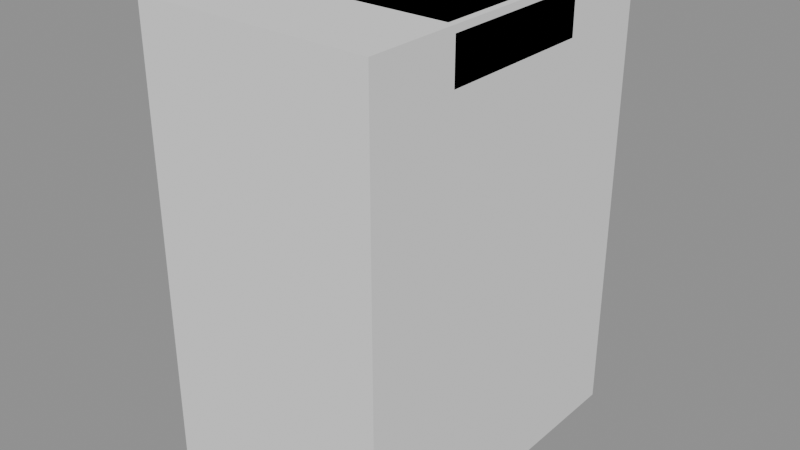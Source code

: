 # Source: Prop_Brk_AssemblyPiece_Wheel.blend  (saved by Blender 4.3.34; exported with 4.5.12 LTS)
import bpy
from mathutils import Matrix  # noqa: F401  (used for matrix-valued properties, if any)

bpy.ops.wm.read_factory_settings(use_empty=True)
scene = bpy.context.scene
scene.name = 'Scene'

# ---- materials (node trees are filled in below, after node groups)
mat_prop_brk_assemblypiece_wheel_m0 = bpy.data.materials.new('Prop_Brk_AssemblyPiece_Wheel_M0')
mat_prop_brk_assemblypiece_wheel_m0.diffuse_color = (0.01992, 0.01891, 0.02899, 1.0)
mat_prop_brk_assemblypiece_wheel_m1 = bpy.data.materials.new('Prop_Brk_AssemblyPiece_Wheel_M1')
mat_prop_brk_assemblypiece_wheel_m1.diffuse_color = (0.01992, 0.01891, 0.02899, 1.0)

# ---- material node trees
mat_prop_brk_assemblypiece_wheel_m0.use_nodes = True; mat_prop_brk_assemblypiece_wheel_m0.node_tree.nodes.clear()
_N = mat_prop_brk_assemblypiece_wheel_m0.node_tree.nodes; _L = mat_prop_brk_assemblypiece_wheel_m0.node_tree.links
n0 = _N.new('ShaderNodeBsdfPrincipled'); n0.name = 'Principled BSDF'; n0.location = (10, 300)
n0.inputs[0].default_value = (0.01992, 0.01891, 0.02899, 1.0)
n0.inputs[2].default_value = 0.45
n1 = _N.new('ShaderNodeOutputMaterial'); n1.name = 'Material Output'; n1.location = (300, 300)
_L.new(n0.outputs[0], n1.inputs[0])
n1.is_active_output = True
mat_prop_brk_assemblypiece_wheel_m1.use_nodes = True; mat_prop_brk_assemblypiece_wheel_m1.node_tree.nodes.clear()
_N = mat_prop_brk_assemblypiece_wheel_m1.node_tree.nodes; _L = mat_prop_brk_assemblypiece_wheel_m1.node_tree.links
n0 = _N.new('ShaderNodeBsdfPrincipled'); n0.name = 'Principled BSDF'; n0.location = (10, 300)
n0.inputs[0].default_value = (0.01992, 0.01891, 0.02899, 1.0)
n0.inputs[2].default_value = 0.6
n1 = _N.new('ShaderNodeOutputMaterial'); n1.name = 'Material Output'; n1.location = (300, 300)
_L.new(n0.outputs[0], n1.inputs[0])
n1.is_active_output = True

# ---- meshes
me_prop_brk_assemblypiece_wheel = bpy.data.meshes.new('Prop_Brk_AssemblyPiece_Wheel')
me_prop_brk_assemblypiece_wheel.from_pydata([(-0.14, 0.25, 0.25), (-0.14, 0.231, 0.3457), (-0.14, 0.1768, 0.4268), (-0.14, 0.09567, 0.481), (-0.14, 1.531e-17, 0.5), (-0.14, -0.09567, 0.481), (-0.14, -0.1768, 0.4268), (-0.14, -0.231, 0.3457), (-0.14, -0.25, 0.25), (-0.14, -0.231, 0.1543), (-0.14, -0.1768, 0.07322), (-0.14, -0.09567, 0.01903), (-0.14, -4.592e-17, 0.0), (-0.14, 0.09567, 0.01903), (-0.14, 0.1768, 0.07322), (-0.14, 0.231, 0.1543), (0.01, 0.25, 0.25), (0.01, 0.231, 0.3457), (0.01, 0.1768, 0.4268), (0.01, 0.09567, 0.481), (0.01, 1.531e-17, 0.5), (0.01, -0.09567, 0.481), (0.01, -0.1768, 0.4268), (0.01, -0.231, 0.3457), (0.01, -0.25, 0.25), (0.01, -0.231, 0.1543), (0.01, -0.1768, 0.07322), (0.01, -0.09567, 0.01903), (0.01, -4.592e-17, 0.0), (0.01, 0.09567, 0.01903), (0.01, 0.1768, 0.07322), (0.01, 0.231, 0.1543), (-0.15, 0.1, 0.25), (-0.15, 0.0809, 0.3088), (-0.15, 0.0309, 0.3451), (-0.15, -0.0309, 0.3451), (-0.15, -0.0809, 0.3088), (-0.15, -0.1, 0.25), (-0.15, -0.0809, 0.1912), (-0.15, -0.0309, 0.1549), (-0.15, 0.0309, 0.1549), (-0.15, 0.0809, 0.1912), (0.02, 0.1, 0.25), (0.02, 0.0809, 0.3088), (0.02, 0.0309, 0.3451), (0.02, -0.0309, 0.3451), (0.02, -0.0809, 0.3088), (0.02, -0.1, 0.25), (0.02, -0.0809, 0.1912), (0.02, -0.0309, 0.1549), (0.02, 0.0309, 0.1549), (0.02, 0.0809, 0.1912), (0.035, -0.03, 0.3), (0.035, -0.03, 0.6), (0.035, 0.03, 0.3), (0.035, 0.03, 0.6), (0.095, -0.03, 0.3), (0.095, -0.03, 0.6), (0.095, 0.03, 0.3), (0.095, 0.03, 0.6), (-0.0504, -0.1154, 0.58), (-0.0504, -0.125, 0.5896), (-0.06, -0.1154, 0.5896), (-0.0504, -0.125, 0.6504), (-0.0504, -0.1154, 0.66), (-0.06, -0.1154, 0.6504), (-0.0504, 0.1154, 0.58), (-0.06, 0.1154, 0.5896), (-0.0504, 0.125, 0.5896), (-0.0504, 0.1154, 0.66), (-0.0504, 0.125, 0.6504), (-0.06, 0.1154, 0.6504), (0.1804, -0.1154, 0.58), (0.19, -0.1154, 0.5896), (0.1804, -0.125, 0.5896), (0.1804, -0.1154, 0.66), (0.1804, -0.125, 0.6504), (0.19, -0.1154, 0.6504), (0.1804, 0.1154, 0.58), (0.1804, 0.125, 0.5896), (0.19, 0.1154, 0.5896), (0.1804, 0.1154, 0.66), (0.19, 0.1154, 0.6504), (0.1804, 0.125, 0.6504)], [], [(0, 1, 17, 16), (1, 2, 18, 17), (2, 3, 19, 18), (3, 4, 20, 19), (4, 5, 21, 20), (5, 6, 22, 21), (6, 7, 23, 22), (7, 8, 24, 23), (8, 9, 25, 24), (9, 10, 26, 25), (10, 11, 27, 26), (11, 12, 28, 27), (12, 13, 29, 28), (13, 14, 30, 29), (14, 15, 31, 30), (15, 0, 16, 31), (15, 14, 13, 12, 11, 10, 9, 8, 7, 6, 5, 4, 3, 2, 1, 0), (16, 17, 18, 19, 20, 21, 22, 23, 24, 25, 26, 27, 28, 29, 30, 31), (32, 33, 43, 42), (33, 34, 44, 43), (34, 35, 45, 44), (35, 36, 46, 45), (36, 37, 47, 46), (37, 38, 48, 47), (38, 39, 49, 48), (39, 40, 50, 49), (40, 41, 51, 50), (41, 32, 42, 51), (41, 40, 39, 38, 37, 36, 35, 34, 33, 32), (42, 43, 44, 45, 46, 47, 48, 49, 50, 51), (52, 53, 55, 54), (54, 55, 59, 58), (58, 59, 57, 56), (56, 57, 53, 52), (54, 58, 56, 52), (59, 55, 53, 57), (74, 76, 63, 61), (80, 82, 77, 73), (81, 69, 64, 75), (62, 65, 71, 67), (68, 70, 83, 79), (60, 61, 62), (63, 64, 65), (66, 67, 68), (69, 70, 71), (72, 73, 74), (75, 76, 77), (78, 79, 80), (81, 82, 83), (66, 60, 62, 67), (61, 63, 65, 62), (64, 69, 71, 65), (70, 68, 67, 71), (78, 66, 68, 79), (69, 81, 83, 70), (82, 80, 79, 83), (72, 78, 80, 73), (81, 75, 77, 82), (76, 74, 73, 77), (60, 72, 74, 61), (75, 64, 63, 76), (66, 78, 72, 60)])
me_prop_brk_assemblypiece_wheel.polygons.foreach_set('material_index', [0, 0, 0, 0, 0, 0, 0, 0, 0, 0, 0, 0, 0, 0, 0, 0, 0, 0, 1, 1, 1, 1, 1, 1, 1, 1, 1, 1, 1, 1, 1, 1, 1, 1, 1, 1, 1, 1, 1, 1, 1, 1, 1, 1, 1, 1, 1, 1, 1, 1, 1, 1, 1, 1, 1, 1, 1, 1, 1, 1, 1, 1])
me_prop_brk_assemblypiece_wheel.materials.append(mat_prop_brk_assemblypiece_wheel_m0)
me_prop_brk_assemblypiece_wheel.materials.append(mat_prop_brk_assemblypiece_wheel_m1)
me_prop_brk_assemblypiece_wheel.update()
me_ucx_prop_brk_assemblypiece_wheel_00 = bpy.data.meshes.new('UCX_Prop_Brk_AssemblyPiece_Wheel_00')
me_ucx_prop_brk_assemblypiece_wheel_00.from_pydata([(-0.15, -0.25, 0.0), (-0.15, -0.25, 0.66), (-0.15, 0.25, 0.0), (-0.15, 0.25, 0.66), (0.19, -0.25, 0.0), (0.19, -0.25, 0.66), (0.19, 0.25, 0.0), (0.19, 0.25, 0.66)], [], [(0, 1, 3, 2), (2, 3, 7, 6), (6, 7, 5, 4), (4, 5, 1, 0), (2, 6, 4, 0), (7, 3, 1, 5)])
me_ucx_prop_brk_assemblypiece_wheel_00.update()

# ---- objects
ob_prop_brk_assemblypiece_wheel = bpy.data.objects.new('Prop_Brk_AssemblyPiece_Wheel', me_prop_brk_assemblypiece_wheel)
ob_socket_snap_base = bpy.data.objects.new('SOCKET_Snap_Base', None)
ob_ucx_prop_brk_assemblypiece_wheel_00 = bpy.data.objects.new('UCX_Prop_Brk_AssemblyPiece_Wheel_00', me_ucx_prop_brk_assemblypiece_wheel_00)

# ---- transforms, parenting, visibility, modifiers, constraints
ob_prop_brk_assemblypiece_wheel.location = (0.0, 0.0, 0.0)
ob_socket_snap_base.parent = ob_prop_brk_assemblypiece_wheel
ob_socket_snap_base.location = (0.0, 0.0, 0.0)
ob_socket_snap_base.rotation_mode = 'QUATERNION'
ob_socket_snap_base.rotation_quaternion = (0.0, 0.0, -0.7071, 0.7071)
ob_socket_snap_base.empty_display_type = 'ARROWS'
ob_socket_snap_base.empty_display_size = 0.03
ob_ucx_prop_brk_assemblypiece_wheel_00.parent = ob_prop_brk_assemblypiece_wheel
ob_ucx_prop_brk_assemblypiece_wheel_00.location = (0.0, 0.0, 0.0)
ob_ucx_prop_brk_assemblypiece_wheel_00.display_type = 'WIRE'

# ---- collection membership
scene.collection.objects.link(ob_prop_brk_assemblypiece_wheel)
scene.collection.objects.link(ob_socket_snap_base)
scene.collection.objects.link(ob_ucx_prop_brk_assemblypiece_wheel_00)

# ---- scene / render settings (as saved in the file)
scene.frame_start = 1; scene.frame_end = 250; scene.frame_set(1)
scene.render.engine = 'BLENDER_EEVEE_NEXT'
bpy.context.view_layer.update()

# ---- added for rendering (the .blend has no active camera and no usable light): camera, sun + grey world if the file has none
cam_auto = bpy.data.cameras.new('AutoCamera')
cam_auto.lens = 50.0
cam_auto.sensor_width = 36.0
cam_auto.clip_end = 1000.0
ob_auto_camera = bpy.data.objects.new('AutoCamera', cam_auto)
scene.collection.objects.link(ob_auto_camera)
ob_auto_camera.location = (0.848166, -0.9938, 0.992533)
ob_auto_camera.rotation_euler = (1.09748, -7.21219e-08, 0.694738)
scene.camera = ob_auto_camera
light_auto_sun = bpy.data.lights.new('AutoSun', 'SUN')
light_auto_sun.energy = 3.0
light_auto_sun.angle = 0.0523599
ob_auto_sun = bpy.data.objects.new('AutoSun', light_auto_sun)
scene.collection.objects.link(ob_auto_sun)
ob_auto_sun.rotation_euler = (0.872665, 0.174533, 0.523599)
if scene.world is None:
    world_auto = bpy.data.worlds.new('AutoWorld')
    world_auto.color = (0.3, 0.3, 0.3)
    scene.world = world_auto
bpy.context.view_layer.update()
